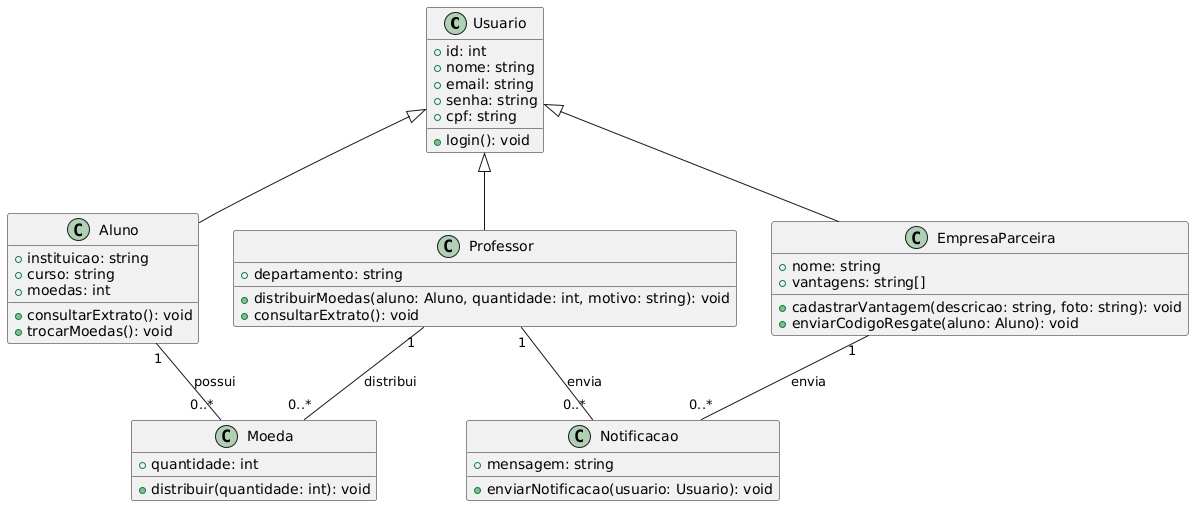

The diagram above was rendered by PlantUML. Its source (embedded in the PNG):
@startuml
class Usuario {
    +id: int
    +nome: string
    +email: string
    +senha: string
    +cpf: string
    +login(): void
}

class Aluno {
    +instituicao: string
    +curso: string
    +moedas: int
    +consultarExtrato(): void
    +trocarMoedas(): void
}

class Professor {
    +departamento: string
    +distribuirMoedas(aluno: Aluno, quantidade: int, motivo: string): void
    +consultarExtrato(): void
}

class EmpresaParceira {
    +nome: string
    +vantagens: string[]
    +cadastrarVantagem(descricao: string, foto: string): void
    +enviarCodigoResgate(aluno: Aluno): void
}

class Moeda {
    +quantidade: int
    +distribuir(quantidade: int): void
}

class Notificacao {
    +mensagem: string
    +enviarNotificacao(usuario: Usuario): void
}

Usuario <|-- Aluno
Usuario <|-- Professor
Usuario <|-- EmpresaParceira

Aluno "1" -- "0..*" Moeda : possui
Professor "1" -- "0..*" Moeda : distribui
Professor "1" -- "0..*" Notificacao : envia
EmpresaParceira "1" -- "0..*" Notificacao : envia
@enduml